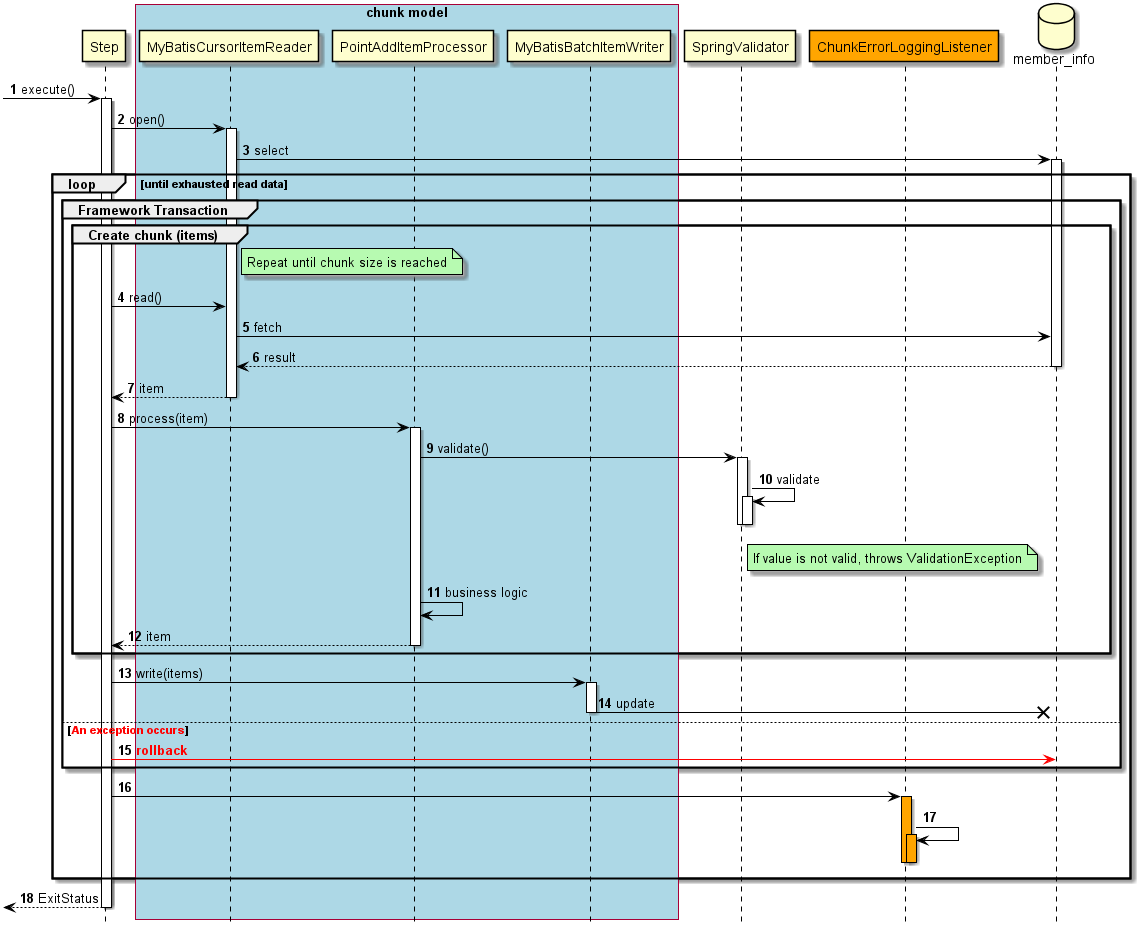

The diagram above was rendered by PlantUML. Its source (embedded in the PNG):
@startuml

hide footbox
autonumber

participant Step
box "chunk model" #lightblue
participant MyBatisCursorItemReader
participant PointAddItemProcessor
participant MyBatisBatchItemWriter
end box
participant SpringValidator
participant ChunkErrorLoggingListener #Orange
database "member_info" as db

[->Step : execute()
activate Step
Step -> MyBatisCursorItemReader : open()
activate MyBatisCursorItemReader
MyBatisCursorItemReader -> db : select
activate db
loop until exhausted read data
    group Framework Transaction
        group Create chunk (items)
            note right of MyBatisCursorItemReader: Repeat until chunk size is reached
            Step -> MyBatisCursorItemReader : read()
            MyBatisCursorItemReader -> db : fetch
            db --> MyBatisCursorItemReader : result
            deactivate db
            MyBatisCursorItemReader --> Step : item
            deactivate MyBatisCursorItemReader
            Step -> PointAddItemProcessor : process(item)
            activate PointAddItemProcessor
            PointAddItemProcessor -> SpringValidator : validate()
            activate SpringValidator
            SpringValidator -> SpringValidator : validate
            activate SpringValidator
            note right of SpringValidator: If value is not valid, throws ValidationException
            deactivate SpringValidator
            deactivate SpringValidator
            PointAddItemProcessor -> PointAddItemProcessor : business logic
            PointAddItemProcessor --> Step : item
            deactivate PointAddItemProcessor
        end
        Step -> MyBatisBatchItemWriter : write(items)
        activate MyBatisBatchItemWriter
        MyBatisBatchItemWriter -X db : update
        deactivate MyBatisBatchItemWriter
    else  <font color="red">An exception occurs</font>
        Step [#red]-> db : <font color="red"><b>rollback</b></font>
    end
    Step -> ChunkErrorLoggingListener
    activate ChunkErrorLoggingListener #Orange
    ChunkErrorLoggingListener -> ChunkErrorLoggingListener
    activate ChunkErrorLoggingListener #Orange
    deactivate ChunkErrorLoggingListener
    deactivate ChunkErrorLoggingListener
end
Step-->[ : ExitStatus
deactivate Step

'Set styles such as format and color of each figure
skinparam Note {
  BackgroundColor #b7fab1
  BorderColor black
}

skinparam Class {
  BorderColor black
  ArrowColor black
}

skinparam Sequence {
  BorderColor black
  ActorBorderColor black
  ArrowColor black
  LifeLineBorderColor black
  BoxLineColor black
  ParticipantBorderColor black
}

skinparam componentStyle uml2

skinparam Component {
  BorderColor black
  ArrowColor black
}

skinparam Interface {
  BorderColor black
  ArrowColor black
}

@enduml